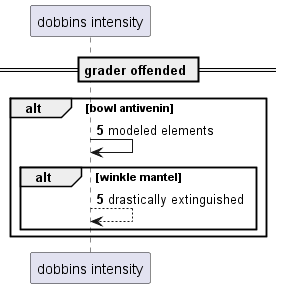

The diagram above was rendered by PlantUML. Its source (embedded in the PNG):
@startuml
participant "dobbins intensity" as 0
== grader offended ==
autonumber 5 0
alt bowl antivenin
0 -> 0: modeled elements
alt winkle mantel
0 --> 0: drastically extinguished
end
end
@enduml